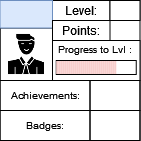

The diagram above was exported from draw.io. Its source (the exported page's mxGraphModel, read from the mxfile embedded in the PNG):
<mxGraphModel dx="53" dy="29" grid="1" gridSize="10" guides="1" tooltips="1" connect="1" arrows="1" fold="1" page="1" pageScale="1" pageWidth="827" pageHeight="1169" math="0" shadow="0">
  <root>
    <mxCell id="0" />
    <mxCell id="1" parent="0" />
    <mxCell id="3fvsm0NUnewVFNn8HCuP-1" value="" style="rounded=0;whiteSpace=wrap;html=1;" parent="1" vertex="1">
      <mxGeometry x="336.5" y="165" width="140" height="140" as="geometry" />
    </mxCell>
    <mxCell id="3fvsm0NUnewVFNn8HCuP-2" value="" style="rounded=0;whiteSpace=wrap;html=1;strokeColor=default;fontSize=10;" parent="1" vertex="1">
      <mxGeometry x="389" y="205" width="87.5" height="40" as="geometry" />
    </mxCell>
    <mxCell id="3fvsm0NUnewVFNn8HCuP-3" value="Level:" style="text;html=1;strokeColor=default;fillColor=none;align=center;verticalAlign=middle;whiteSpace=wrap;rounded=0;" parent="1" vertex="1">
      <mxGeometry x="389" y="165" width="57.5" height="20" as="geometry" />
    </mxCell>
    <mxCell id="3fvsm0NUnewVFNn8HCuP-4" value="" style="rounded=0;whiteSpace=wrap;html=1;strokeColor=default;fontSize=10;" parent="1" vertex="1">
      <mxGeometry x="392.75" y="225" width="80" height="14" as="geometry" />
    </mxCell>
    <mxCell id="3fvsm0NUnewVFNn8HCuP-6" value="Progress to Lvl :" style="text;html=1;strokeColor=none;fillColor=none;align=center;verticalAlign=middle;whiteSpace=wrap;rounded=0;fontSize=10;" parent="1" vertex="1">
      <mxGeometry x="389" y="199" width="85" height="30" as="geometry" />
    </mxCell>
    <mxCell id="3fvsm0NUnewVFNn8HCuP-7" value="" style="shape=image;html=1;verticalAlign=top;verticalLabelPosition=bottom;labelBackgroundColor=#ffffff;imageAspect=0;aspect=fixed;image=https://cdn0.iconfinder.com/data/icons/analytic-investment-and-balanced-scorecard/512/9Man_user_Student_Teacher_Avatar-128.png;strokeColor=default;fontSize=10;imageBorder=default;" parent="1" vertex="1">
      <mxGeometry x="336.5" y="192.5" width="52.5" height="52.5" as="geometry" />
    </mxCell>
    <mxCell id="3fvsm0NUnewVFNn8HCuP-8" value="" style="text;html=1;strokeColor=#6c8ebf;fillColor=#dae8fc;align=center;verticalAlign=middle;whiteSpace=wrap;rounded=0;fontSize=10;" parent="1" vertex="1">
      <mxGeometry x="336.5" y="165" width="52.5" height="27.5" as="geometry" />
    </mxCell>
    <mxCell id="3fvsm0NUnewVFNn8HCuP-9" value="Achievements:" style="text;html=1;strokeColor=default;fillColor=none;align=center;verticalAlign=middle;whiteSpace=wrap;rounded=0;fontSize=10;" parent="1" vertex="1">
      <mxGeometry x="336.5" y="245" width="90" height="30" as="geometry" />
    </mxCell>
    <mxCell id="3fvsm0NUnewVFNn8HCuP-10" value="Badges:" style="text;html=1;strokeColor=default;fillColor=none;align=center;verticalAlign=middle;whiteSpace=wrap;rounded=0;fontSize=10;" parent="1" vertex="1">
      <mxGeometry x="336.5" y="275" width="90" height="30" as="geometry" />
    </mxCell>
    <mxCell id="3fvsm0NUnewVFNn8HCuP-11" value="" style="text;html=1;strokeColor=default;fillColor=none;align=center;verticalAlign=middle;whiteSpace=wrap;rounded=0;fontSize=10;" parent="1" vertex="1">
      <mxGeometry x="426.5" y="245" width="50" height="30" as="geometry" />
    </mxCell>
    <mxCell id="3fvsm0NUnewVFNn8HCuP-12" value="" style="text;html=1;strokeColor=default;fillColor=none;align=center;verticalAlign=middle;whiteSpace=wrap;rounded=0;fontSize=10;" parent="1" vertex="1">
      <mxGeometry x="426.5" y="275" width="50" height="30" as="geometry" />
    </mxCell>
    <mxCell id="3fvsm0NUnewVFNn8HCuP-13" value="" style="rounded=0;whiteSpace=wrap;html=1;strokeColor=default;fontSize=10;" parent="1" vertex="1">
      <mxGeometry x="446.5" y="165" width="30" height="20" as="geometry" />
    </mxCell>
    <mxCell id="3fvsm0NUnewVFNn8HCuP-14" value="Points:" style="text;html=1;strokeColor=default;fillColor=none;align=center;verticalAlign=middle;whiteSpace=wrap;rounded=0;" parent="1" vertex="1">
      <mxGeometry x="389" y="185" width="57.5" height="20" as="geometry" />
    </mxCell>
    <mxCell id="E3l2862HQmyRlfRFLfaY-22" value="" style="rounded=0;whiteSpace=wrap;html=1;strokeColor=none;fontSize=10;fillColor=#f8cecc;" vertex="1" parent="1">
      <mxGeometry x="392.7499999999997" y="225.5" width="2" height="13" as="geometry" />
    </mxCell>
    <mxCell id="E3l2862HQmyRlfRFLfaY-23" value="" style="rounded=0;whiteSpace=wrap;html=1;strokeColor=none;fontSize=10;fillColor=#f8cecc;" vertex="1" parent="1">
      <mxGeometry x="394.7499999999997" y="225.5" width="2" height="13" as="geometry" />
    </mxCell>
    <mxCell id="E3l2862HQmyRlfRFLfaY-24" value="" style="rounded=0;whiteSpace=wrap;html=1;strokeColor=none;fontSize=10;fillColor=#f8cecc;" vertex="1" parent="1">
      <mxGeometry x="396.7499999999997" y="225.5" width="2" height="13" as="geometry" />
    </mxCell>
    <mxCell id="E3l2862HQmyRlfRFLfaY-25" value="" style="rounded=0;whiteSpace=wrap;html=1;strokeColor=none;fontSize=10;fillColor=#f8cecc;" vertex="1" parent="1">
      <mxGeometry x="398.7499999999997" y="225.5" width="2" height="13" as="geometry" />
    </mxCell>
    <mxCell id="E3l2862HQmyRlfRFLfaY-26" value="" style="rounded=0;whiteSpace=wrap;html=1;strokeColor=none;fontSize=10;fillColor=#f8cecc;" vertex="1" parent="1">
      <mxGeometry x="400.7499999999997" y="225.5" width="2" height="13" as="geometry" />
    </mxCell>
    <mxCell id="E3l2862HQmyRlfRFLfaY-27" value="" style="rounded=0;whiteSpace=wrap;html=1;strokeColor=none;fontSize=10;fillColor=#f8cecc;" vertex="1" parent="1">
      <mxGeometry x="402.7499999999997" y="225.5" width="2" height="13" as="geometry" />
    </mxCell>
    <mxCell id="E3l2862HQmyRlfRFLfaY-28" value="" style="rounded=0;whiteSpace=wrap;html=1;strokeColor=none;fontSize=10;fillColor=#f8cecc;" vertex="1" parent="1">
      <mxGeometry x="404.7499999999997" y="225.5" width="2" height="13" as="geometry" />
    </mxCell>
    <mxCell id="E3l2862HQmyRlfRFLfaY-29" value="" style="rounded=0;whiteSpace=wrap;html=1;strokeColor=none;fontSize=10;fillColor=#f8cecc;" vertex="1" parent="1">
      <mxGeometry x="406.7499999999997" y="225.5" width="2" height="13" as="geometry" />
    </mxCell>
    <mxCell id="E3l2862HQmyRlfRFLfaY-30" value="" style="rounded=0;whiteSpace=wrap;html=1;strokeColor=none;fontSize=10;fillColor=#f8cecc;" vertex="1" parent="1">
      <mxGeometry x="408.7499999999997" y="225.5" width="2" height="13" as="geometry" />
    </mxCell>
    <mxCell id="E3l2862HQmyRlfRFLfaY-31" value="" style="rounded=0;whiteSpace=wrap;html=1;strokeColor=none;fontSize=10;fillColor=#f8cecc;" vertex="1" parent="1">
      <mxGeometry x="410.7499999999997" y="225.5" width="2" height="13" as="geometry" />
    </mxCell>
    <mxCell id="E3l2862HQmyRlfRFLfaY-32" value="" style="rounded=0;whiteSpace=wrap;html=1;strokeColor=none;fontSize=10;fillColor=#f8cecc;" vertex="1" parent="1">
      <mxGeometry x="412.7499999999997" y="225.5" width="2" height="13" as="geometry" />
    </mxCell>
    <mxCell id="E3l2862HQmyRlfRFLfaY-33" value="" style="rounded=0;whiteSpace=wrap;html=1;strokeColor=none;fontSize=10;fillColor=#f8cecc;" vertex="1" parent="1">
      <mxGeometry x="414.7499999999997" y="225.5" width="2" height="13" as="geometry" />
    </mxCell>
    <mxCell id="E3l2862HQmyRlfRFLfaY-34" value="" style="rounded=0;whiteSpace=wrap;html=1;strokeColor=none;fontSize=10;fillColor=#f8cecc;" vertex="1" parent="1">
      <mxGeometry x="416.7499999999997" y="225.5" width="2" height="13" as="geometry" />
    </mxCell>
    <mxCell id="E3l2862HQmyRlfRFLfaY-35" value="" style="rounded=0;whiteSpace=wrap;html=1;strokeColor=none;fontSize=10;fillColor=#f8cecc;" vertex="1" parent="1">
      <mxGeometry x="418.7499999999997" y="225.5" width="2" height="13" as="geometry" />
    </mxCell>
    <mxCell id="E3l2862HQmyRlfRFLfaY-36" value="" style="rounded=0;whiteSpace=wrap;html=1;strokeColor=none;fontSize=10;fillColor=#f8cecc;" vertex="1" parent="1">
      <mxGeometry x="420.7499999999997" y="225.5" width="2" height="13" as="geometry" />
    </mxCell>
    <mxCell id="E3l2862HQmyRlfRFLfaY-37" value="" style="rounded=0;whiteSpace=wrap;html=1;strokeColor=none;fontSize=10;fillColor=#f8cecc;" vertex="1" parent="1">
      <mxGeometry x="422.7499999999997" y="225.5" width="2" height="13" as="geometry" />
    </mxCell>
    <mxCell id="E3l2862HQmyRlfRFLfaY-38" value="" style="rounded=0;whiteSpace=wrap;html=1;strokeColor=none;fontSize=10;fillColor=#f8cecc;" vertex="1" parent="1">
      <mxGeometry x="424.7499999999997" y="225.5" width="2" height="13" as="geometry" />
    </mxCell>
    <mxCell id="E3l2862HQmyRlfRFLfaY-39" value="" style="rounded=0;whiteSpace=wrap;html=1;strokeColor=none;fontSize=10;fillColor=#f8cecc;" vertex="1" parent="1">
      <mxGeometry x="426.7499999999997" y="225.5" width="2" height="13" as="geometry" />
    </mxCell>
    <mxCell id="E3l2862HQmyRlfRFLfaY-40" value="" style="rounded=0;whiteSpace=wrap;html=1;strokeColor=none;fontSize=10;fillColor=#f8cecc;" vertex="1" parent="1">
      <mxGeometry x="428.7499999999997" y="225.5" width="2" height="13" as="geometry" />
    </mxCell>
    <mxCell id="E3l2862HQmyRlfRFLfaY-41" value="" style="rounded=0;whiteSpace=wrap;html=1;strokeColor=none;fontSize=10;fillColor=#f8cecc;" vertex="1" parent="1">
      <mxGeometry x="430.7499999999997" y="225.5" width="2" height="13" as="geometry" />
    </mxCell>
    <mxCell id="E3l2862HQmyRlfRFLfaY-42" value="" style="rounded=0;whiteSpace=wrap;html=1;strokeColor=none;fontSize=10;fillColor=#f8cecc;" vertex="1" parent="1">
      <mxGeometry x="432.7499999999997" y="225.5" width="2" height="13" as="geometry" />
    </mxCell>
    <mxCell id="E3l2862HQmyRlfRFLfaY-43" value="" style="rounded=0;whiteSpace=wrap;html=1;strokeColor=none;fontSize=10;fillColor=#f8cecc;" vertex="1" parent="1">
      <mxGeometry x="434.7499999999997" y="225.5" width="2" height="13" as="geometry" />
    </mxCell>
    <mxCell id="E3l2862HQmyRlfRFLfaY-44" value="" style="rounded=0;whiteSpace=wrap;html=1;strokeColor=none;fontSize=10;fillColor=#f8cecc;" vertex="1" parent="1">
      <mxGeometry x="436.7499999999997" y="225.5" width="2" height="13" as="geometry" />
    </mxCell>
    <mxCell id="E3l2862HQmyRlfRFLfaY-45" value="" style="rounded=0;whiteSpace=wrap;html=1;strokeColor=none;fontSize=10;fillColor=#f8cecc;" vertex="1" parent="1">
      <mxGeometry x="438.7499999999997" y="225.5" width="2" height="13" as="geometry" />
    </mxCell>
    <mxCell id="E3l2862HQmyRlfRFLfaY-46" value="" style="rounded=0;whiteSpace=wrap;html=1;strokeColor=none;fontSize=10;fillColor=#f8cecc;" vertex="1" parent="1">
      <mxGeometry x="440.7499999999997" y="225.5" width="2" height="13" as="geometry" />
    </mxCell>
    <mxCell id="E3l2862HQmyRlfRFLfaY-47" value="" style="rounded=0;whiteSpace=wrap;html=1;strokeColor=none;fontSize=10;fillColor=#f8cecc;" vertex="1" parent="1">
      <mxGeometry x="442.7499999999997" y="225.5" width="2" height="13" as="geometry" />
    </mxCell>
    <mxCell id="E3l2862HQmyRlfRFLfaY-48" value="" style="rounded=0;whiteSpace=wrap;html=1;strokeColor=none;fontSize=10;fillColor=#f8cecc;" vertex="1" parent="1">
      <mxGeometry x="444.7499999999997" y="225.5" width="2" height="13" as="geometry" />
    </mxCell>
    <mxCell id="E3l2862HQmyRlfRFLfaY-49" value="" style="rounded=0;whiteSpace=wrap;html=1;strokeColor=none;fontSize=10;fillColor=#f8cecc;" vertex="1" parent="1">
      <mxGeometry x="446.7499999999997" y="225.5" width="2" height="13" as="geometry" />
    </mxCell>
    <mxCell id="E3l2862HQmyRlfRFLfaY-50" value="" style="rounded=0;whiteSpace=wrap;html=1;strokeColor=none;fontSize=10;fillColor=#f8cecc;" vertex="1" parent="1">
      <mxGeometry x="448.7499999999997" y="225.5" width="2" height="13" as="geometry" />
    </mxCell>
    <mxCell id="E3l2862HQmyRlfRFLfaY-51" value="" style="rounded=0;whiteSpace=wrap;html=1;strokeColor=none;fontSize=10;fillColor=#f8cecc;" vertex="1" parent="1">
      <mxGeometry x="450.7499999999997" y="225.5" width="2" height="13" as="geometry" />
    </mxCell>
  </root>
</mxGraphModel>